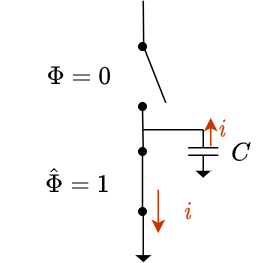

The diagram above was exported from draw.io. Its source (the exported page's mxGraphModel, read from the mxfile embedded in the PNG):
<mxGraphModel dx="347" dy="206" grid="1" gridSize="1" guides="1" tooltips="1" connect="1" arrows="1" fold="1" page="1" pageScale="1" pageWidth="850" pageHeight="1100" math="1" shadow="0">
  <root>
    <mxCell id="0" />
    <mxCell id="1" parent="0" />
    <mxCell id="SRCcgD1_TzXvDrFZ4Ygb-31" value="" style="endArrow=none;html=1;exitX=0.657;exitY=0.679;exitDx=0;exitDy=0;exitPerimeter=0;" edge="1" parent="1" source="SRCcgD1_TzXvDrFZ4Ygb-41">
      <mxGeometry width="50" height="50" relative="1" as="geometry">
        <mxPoint x="280" y="160" as="sourcePoint" />
        <mxPoint x="280" y="130" as="targetPoint" />
      </mxGeometry>
    </mxCell>
    <mxCell id="SRCcgD1_TzXvDrFZ4Ygb-32" value="" style="endArrow=none;html=1;" edge="1" parent="1">
      <mxGeometry width="50" height="50" relative="1" as="geometry">
        <mxPoint x="280" y="160" as="sourcePoint" />
        <mxPoint x="295" y="198" as="targetPoint" />
      </mxGeometry>
    </mxCell>
    <mxCell id="SRCcgD1_TzXvDrFZ4Ygb-35" value="" style="endArrow=none;html=1;" edge="1" parent="1" source="SRCcgD1_TzXvDrFZ4Ygb-51">
      <mxGeometry width="50" height="50" relative="1" as="geometry">
        <mxPoint x="280" y="230" as="sourcePoint" />
        <mxPoint x="280" y="200" as="targetPoint" />
      </mxGeometry>
    </mxCell>
    <mxCell id="SRCcgD1_TzXvDrFZ4Ygb-36" value="" style="endArrow=none;html=1;entryX=0.5;entryY=0;entryDx=0;entryDy=0;" edge="1" parent="1" source="SRCcgD1_TzXvDrFZ4Ygb-53" target="SRCcgD1_TzXvDrFZ4Ygb-55">
      <mxGeometry width="50" height="50" relative="1" as="geometry">
        <mxPoint x="280" y="230" as="sourcePoint" />
        <mxPoint x="300" y="270" as="targetPoint" />
      </mxGeometry>
    </mxCell>
    <mxCell id="SRCcgD1_TzXvDrFZ4Ygb-37" value="" style="endArrow=none;html=1;" edge="1" parent="1">
      <mxGeometry width="50" height="50" relative="1" as="geometry">
        <mxPoint x="280" y="270" as="sourcePoint" />
        <mxPoint x="280" y="300" as="targetPoint" />
      </mxGeometry>
    </mxCell>
    <mxCell id="SRCcgD1_TzXvDrFZ4Ygb-39" value="$$\Phi=0$$" style="text;html=1;strokeColor=none;fillColor=none;align=center;verticalAlign=middle;whiteSpace=wrap;rounded=0;fontSize=14;" vertex="1" parent="1">
      <mxGeometry x="222" y="167" width="31" height="25" as="geometry" />
    </mxCell>
    <mxCell id="SRCcgD1_TzXvDrFZ4Ygb-40" value="$$\hat{\Phi}=1$$" style="text;html=1;strokeColor=none;fillColor=none;align=center;verticalAlign=middle;whiteSpace=wrap;rounded=0;fontSize=14;" vertex="1" parent="1">
      <mxGeometry x="222" y="237" width="29" height="26" as="geometry" />
    </mxCell>
    <mxCell id="SRCcgD1_TzXvDrFZ4Ygb-41" value="" style="ellipse;whiteSpace=wrap;html=1;aspect=fixed;fillColor=#000000;" vertex="1" parent="1">
      <mxGeometry x="277" y="158" width="5" height="5" as="geometry" />
    </mxCell>
    <mxCell id="SRCcgD1_TzXvDrFZ4Ygb-50" value="" style="endArrow=none;html=1;" edge="1" parent="1" target="SRCcgD1_TzXvDrFZ4Ygb-41">
      <mxGeometry width="50" height="50" relative="1" as="geometry">
        <mxPoint x="280" y="160" as="sourcePoint" />
        <mxPoint x="280" y="130" as="targetPoint" />
      </mxGeometry>
    </mxCell>
    <mxCell id="SRCcgD1_TzXvDrFZ4Ygb-51" value="" style="ellipse;whiteSpace=wrap;html=1;aspect=fixed;fillColor=#000000;" vertex="1" parent="1">
      <mxGeometry x="277" y="198" width="5" height="5" as="geometry" />
    </mxCell>
    <mxCell id="SRCcgD1_TzXvDrFZ4Ygb-52" value="" style="endArrow=none;html=1;" edge="1" parent="1" target="SRCcgD1_TzXvDrFZ4Ygb-51">
      <mxGeometry width="50" height="50" relative="1" as="geometry">
        <mxPoint x="280" y="230" as="sourcePoint" />
        <mxPoint x="280" y="200" as="targetPoint" />
      </mxGeometry>
    </mxCell>
    <mxCell id="SRCcgD1_TzXvDrFZ4Ygb-53" value="" style="ellipse;whiteSpace=wrap;html=1;aspect=fixed;fillColor=#000000;" vertex="1" parent="1">
      <mxGeometry x="277" y="228" width="5" height="5" as="geometry" />
    </mxCell>
    <mxCell id="SRCcgD1_TzXvDrFZ4Ygb-54" value="" style="endArrow=none;html=1;" edge="1" parent="1" target="SRCcgD1_TzXvDrFZ4Ygb-53">
      <mxGeometry width="50" height="50" relative="1" as="geometry">
        <mxPoint x="280" y="230" as="sourcePoint" />
        <mxPoint x="300" y="270" as="targetPoint" />
      </mxGeometry>
    </mxCell>
    <mxCell id="SRCcgD1_TzXvDrFZ4Ygb-55" value="" style="ellipse;whiteSpace=wrap;html=1;aspect=fixed;fillColor=#000000;" vertex="1" parent="1">
      <mxGeometry x="277" y="268" width="5" height="5" as="geometry" />
    </mxCell>
    <mxCell id="SRCcgD1_TzXvDrFZ4Ygb-56" value="" style="endArrow=classic;html=1;fontSize=14;fillColor=#fa6800;strokeColor=#C73500;" edge="1" parent="1">
      <mxGeometry width="50" height="50" relative="1" as="geometry">
        <mxPoint x="290" y="256" as="sourcePoint" />
        <mxPoint x="290" y="285" as="targetPoint" />
      </mxGeometry>
    </mxCell>
    <mxCell id="SRCcgD1_TzXvDrFZ4Ygb-57" value="$$i$$" style="text;html=1;strokeColor=none;fillColor=none;align=center;verticalAlign=middle;whiteSpace=wrap;rounded=0;fontSize=14;fontColor=#C73500;" vertex="1" parent="1">
      <mxGeometry x="295" y="257" width="31" height="25" as="geometry" />
    </mxCell>
    <mxCell id="SRCcgD1_TzXvDrFZ4Ygb-58" value="" style="endArrow=none;html=1;fontSize=14;" edge="1" parent="1">
      <mxGeometry width="50" height="50" relative="1" as="geometry">
        <mxPoint x="280" y="216" as="sourcePoint" />
        <mxPoint x="320" y="216" as="targetPoint" />
      </mxGeometry>
    </mxCell>
    <mxCell id="SRCcgD1_TzXvDrFZ4Ygb-59" value="" style="endArrow=none;html=1;strokeColor=#000000;fontSize=14;fontColor=#000000;" edge="1" parent="1">
      <mxGeometry width="50" height="50" relative="1" as="geometry">
        <mxPoint x="320" y="228" as="sourcePoint" />
        <mxPoint x="320" y="216" as="targetPoint" />
      </mxGeometry>
    </mxCell>
    <mxCell id="SRCcgD1_TzXvDrFZ4Ygb-60" value="" style="endArrow=none;html=1;strokeColor=#000000;fontSize=14;fontColor=#000000;" edge="1" parent="1">
      <mxGeometry width="50" height="50" relative="1" as="geometry">
        <mxPoint x="310" y="228" as="sourcePoint" />
        <mxPoint x="330" y="228" as="targetPoint" />
      </mxGeometry>
    </mxCell>
    <mxCell id="SRCcgD1_TzXvDrFZ4Ygb-61" value="" style="endArrow=none;html=1;strokeColor=#000000;fontSize=14;fontColor=#000000;" edge="1" parent="1">
      <mxGeometry width="50" height="50" relative="1" as="geometry">
        <mxPoint x="310" y="233" as="sourcePoint" />
        <mxPoint x="330" y="233" as="targetPoint" />
      </mxGeometry>
    </mxCell>
    <mxCell id="SRCcgD1_TzXvDrFZ4Ygb-62" value="&lt;font color=&quot;#000000&quot;&gt;$$C$$&lt;/font&gt;" style="text;html=1;strokeColor=none;fillColor=none;align=center;verticalAlign=middle;whiteSpace=wrap;rounded=0;fontSize=14;fontColor=#C73500;" vertex="1" parent="1">
      <mxGeometry x="330" y="218" width="31" height="25" as="geometry" />
    </mxCell>
    <mxCell id="SRCcgD1_TzXvDrFZ4Ygb-64" value="" style="endArrow=none;html=1;strokeColor=#000000;fontSize=14;fontColor=#000000;" edge="1" parent="1">
      <mxGeometry width="50" height="50" relative="1" as="geometry">
        <mxPoint x="320" y="233" as="sourcePoint" />
        <mxPoint x="320" y="244" as="targetPoint" />
      </mxGeometry>
    </mxCell>
    <mxCell id="SRCcgD1_TzXvDrFZ4Ygb-65" value="" style="triangle;whiteSpace=wrap;html=1;fillColor=#000000;fontSize=14;fontColor=#000000;rotation=90;" vertex="1" parent="1">
      <mxGeometry x="318.25" y="241.75" width="3.5" height="7.67" as="geometry" />
    </mxCell>
    <mxCell id="SRCcgD1_TzXvDrFZ4Ygb-66" value="" style="triangle;whiteSpace=wrap;html=1;fillColor=#000000;fontSize=14;fontColor=#000000;rotation=90;" vertex="1" parent="1">
      <mxGeometry x="278.33" y="297.83" width="3.5" height="8" as="geometry" />
    </mxCell>
    <mxCell id="SRCcgD1_TzXvDrFZ4Ygb-67" value="" style="endArrow=classic;html=1;fontSize=14;fillColor=#fa6800;strokeColor=#C73500;" edge="1" parent="1">
      <mxGeometry width="50" height="50" relative="1" as="geometry">
        <mxPoint x="325" y="227" as="sourcePoint" />
        <mxPoint x="325" y="208" as="targetPoint" />
      </mxGeometry>
    </mxCell>
    <mxCell id="SRCcgD1_TzXvDrFZ4Ygb-68" value="$$i$$" style="text;html=1;strokeColor=none;fillColor=none;align=center;verticalAlign=middle;whiteSpace=wrap;rounded=0;fontSize=14;fontColor=#C73500;" vertex="1" parent="1">
      <mxGeometry x="318.25" y="202" width="31" height="25" as="geometry" />
    </mxCell>
  </root>
</mxGraphModel>